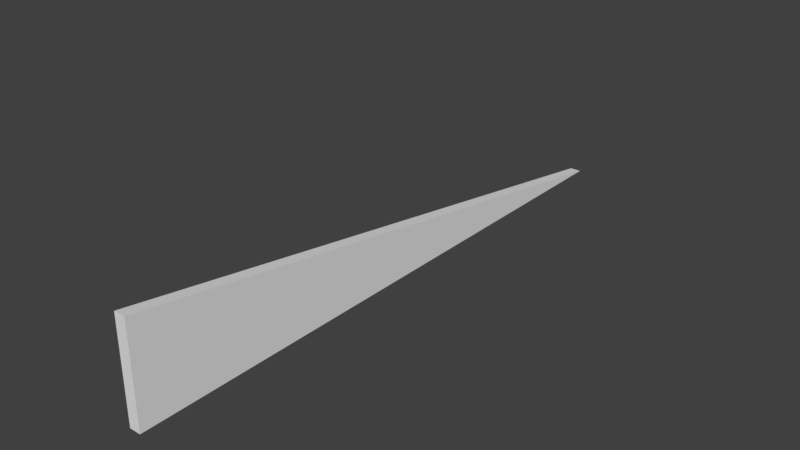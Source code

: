 # Source: HallWallRooftopFrontLeft_0.15x8x2.blend  (saved by Blender 2.79.0; exported with 4.5.12 LTS)
import bpy
from mathutils import Matrix  # noqa: F401  (used for matrix-valued properties, if any)

bpy.ops.wm.read_factory_settings(use_empty=True)
scene = bpy.context.scene
scene.name = 'Scene'

# ---- collections
col_collection_1 = bpy.data.collections.new('Collection 1'); scene.collection.children.link(col_collection_1)

# ---- materials (node trees are filled in below, after node groups)
mat_wallwhitewood2 = bpy.data.materials.new('WallWhiteWood2')
mat_wallwhitewood2.alpha_threshold = 0.0
mat_wallwhitewood2.use_transparent_shadow = False
mat_wallwhitewood2.roughness = 0.5
mat_wallwhitewood2.specular_intensity = 0.0
mat_wallwhitewood2.line_color = (0.0, 0.0, 0.0, 1.0)

# ---- material node trees

# ---- world
world_world = bpy.data.worlds.new('World'); scene.world = world_world
world_world.color = (0.05088, 0.05088, 0.05088)
world_world.use_sun_shadow = False
world_world.sun_shadow_jitter_overblur = 0.0
world_world.cycles.sampling_method = 'MANUAL'

# ---- meshes
me_hallwallrooftopfrontleft_0_15x8x2 = bpy.data.meshes.new('HallWallRooftopFrontLeft_0.15x8x2')
me_hallwallrooftopfrontleft_0_15x8x2.from_pydata([(-2.697e-06, -3.497e-07, -8.0), (0.15, -3.497e-07, -8.0), (-8.941e-08, -5.68e-15, -1.299e-07), (0.15, -7.816e-15, -1.788e-07), (0.15, 1.333, -2.371e-07), (-8.941e-08, 1.333, -1.882e-07)], [], [(0, 5, 4, 1), (0, 2, 5), (1, 4, 3), (5, 2, 3, 4), (0, 1, 3, 2)])
_uv = me_hallwallrooftopfrontleft_0_15x8x2.uv_layers.new(name='UVMap')
_uv.uv.foreach_set('vector', [0.0, 0.0, 0.0, 0.0, 0.0, 0.0, 0.0, 0.0, 0.0, 0.0, 0.0, 0.0, 0.0, 0.0, 4.002, 0.1747, -0.000504, 0.3409, -0.000504, 0.1747, 0.0, 0.0, 0.0, 0.0, 0.0, 0.0, 0.0, 0.0, 0.0, 0.0, 0.0, 0.0, 0.0, 0.0, 0.0, 0.0])
me_hallwallrooftopfrontleft_0_15x8x2.materials.append(mat_wallwhitewood2)
me_hallwallrooftopfrontleft_0_15x8x2.use_remesh_preserve_volume = False
me_hallwallrooftopfrontleft_0_15x8x2.use_remesh_preserve_attributes = False
me_hallwallrooftopfrontleft_0_15x8x2.use_mirror_vertex_groups = False
me_hallwallrooftopfrontleft_0_15x8x2.update()

# ---- objects
ob_hallwallrooftopfrontleft_0_15x8x2 = bpy.data.objects.new('HallWallRooftopFrontLeft_0.15x8x2', me_hallwallrooftopfrontleft_0_15x8x2)

# ---- transforms, parenting, visibility, modifiers, constraints
ob_hallwallrooftopfrontleft_0_15x8x2.location = (0.0, 0.0, 0.0)
ob_hallwallrooftopfrontleft_0_15x8x2.rotation_euler = (1.571, -0.0, 0.0)
ob_hallwallrooftopfrontleft_0_15x8x2.lock_rotations_4d = False
ob_hallwallrooftopfrontleft_0_15x8x2.empty_display_type = 'ARROWS'
ob_hallwallrooftopfrontleft_0_15x8x2.lineart.crease_threshold = 0.0

# ---- collection membership
col_collection_1.objects.link(ob_hallwallrooftopfrontleft_0_15x8x2)

# ---- scene / render settings (as saved in the file)
scene.frame_start = 1; scene.frame_end = 250; scene.frame_set(79)
scene.render.engine = 'BLENDER_EEVEE_NEXT'
scene.render.resolution_percentage = 50
scene.render.dither_intensity = 0.0
scene.cycles.use_denoising = False
scene.cycles.samples = 128
scene.cycles.sampling_pattern = 'TABULATED_SOBOL'
scene.cycles.use_adaptive_sampling = False
scene.cycles.use_light_tree = False
scene.cycles.blur_glossy = 0.0
scene.cycles.sample_clamp_indirect = 0.0
scene.view_settings.view_transform = 'Standard'
bpy.context.view_layer.update()

# ---- added for rendering (the .blend has no active camera and no usable light): camera, sun
cam_auto = bpy.data.cameras.new('AutoCamera')
cam_auto.lens = 50.0
cam_auto.sensor_width = 36.0
cam_auto.clip_end = 1000.0
ob_auto_camera = bpy.data.objects.new('AutoCamera', cam_auto)
scene.collection.objects.link(ob_auto_camera)
ob_auto_camera.location = (7.58018, -5.00622, 6.67081)
ob_auto_camera.rotation_euler = (1.09748, -7.21219e-08, 0.694738)
scene.camera = ob_auto_camera
light_auto_sun = bpy.data.lights.new('AutoSun', 'SUN')
light_auto_sun.energy = 3.0
light_auto_sun.angle = 0.0523599
ob_auto_sun = bpy.data.objects.new('AutoSun', light_auto_sun)
scene.collection.objects.link(ob_auto_sun)
ob_auto_sun.rotation_euler = (0.872665, 0.174533, 0.523599)
bpy.context.view_layer.update()
